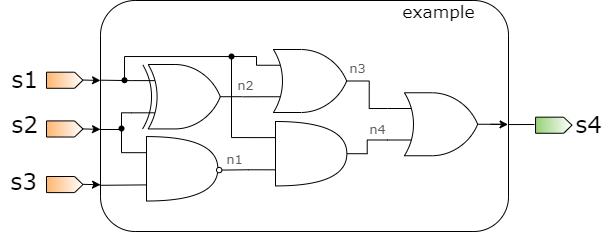

The diagram above was exported from draw.io. Its source (the exported page's mxGraphModel, read from the mxfile embedded in the PNG):
<mxGraphModel dx="868" dy="488" grid="1" gridSize="1" guides="1" tooltips="1" connect="1" arrows="1" fold="1" page="1" pageScale="1" pageWidth="827" pageHeight="1169" math="0" shadow="0">
  <root>
    <mxCell id="0" />
    <mxCell id="1" parent="0" />
    <mxCell id="JxvF9zJYLiF6L7yYVubZ-21" value="" style="rounded=1;whiteSpace=wrap;html=1;fillColor=none;" vertex="1" parent="1">
      <mxGeometry x="167" y="309" width="408" height="231" as="geometry" />
    </mxCell>
    <mxCell id="o74RWCxB07ht1tEeKuL3-33" value="&lt;font face=&quot;Verdana&quot; style=&quot;font-size: 23px;&quot;&gt;s1&lt;/font&gt;" style="text;html=1;align=center;verticalAlign=middle;resizable=0;points=[];autosize=1;strokeColor=none;fillColor=none;fontSize=23;" parent="1" vertex="1">
      <mxGeometry x="67.94999999999982" y="368.2335274542429" width="46" height="41" as="geometry" />
    </mxCell>
    <mxCell id="o74RWCxB07ht1tEeKuL3-34" value="&lt;font face=&quot;Verdana&quot; style=&quot;font-size: 23px;&quot;&gt;s2&lt;/font&gt;" style="text;html=1;align=center;verticalAlign=middle;resizable=0;points=[];autosize=1;strokeColor=none;fillColor=none;fontSize=23;" parent="1" vertex="1">
      <mxGeometry x="67.94999999999982" y="413.9971880199659" width="46" height="41" as="geometry" />
    </mxCell>
    <mxCell id="o74RWCxB07ht1tEeKuL3-35" value="" style="endArrow=none;html=1;rounded=0;fontFamily=Verdana;exitX=1.001;exitY=0.537;exitDx=0;exitDy=0;exitPerimeter=0;" parent="1" source="JxvF9zJYLiF6L7yYVubZ-21" edge="1">
      <mxGeometry width="50" height="50" relative="1" as="geometry">
        <mxPoint x="570" y="431" as="sourcePoint" />
        <mxPoint x="601" y="433" as="targetPoint" />
      </mxGeometry>
    </mxCell>
    <mxCell id="o74RWCxB07ht1tEeKuL3-37" value="&lt;font style=&quot;font-size: 17px;&quot;&gt;example&lt;/font&gt;" style="edgeLabel;html=1;align=center;verticalAlign=middle;resizable=0;points=[];fontSize=7;fontFamily=Verdana;" parent="1" vertex="1" connectable="0">
      <mxGeometry x="516.9975313807529" y="302.9999999999998" as="geometry">
        <mxPoint x="-12" y="18" as="offset" />
      </mxGeometry>
    </mxCell>
    <mxCell id="o74RWCxB07ht1tEeKuL3-38" value="&lt;font face=&quot;Verdana&quot; style=&quot;font-size: 23px;&quot;&gt;s3&lt;/font&gt;" style="text;html=1;align=center;verticalAlign=middle;resizable=0;points=[];autosize=1;strokeColor=none;fillColor=none;fontSize=23;" parent="1" vertex="1">
      <mxGeometry x="67" y="470.4063560732111" width="46" height="41" as="geometry" />
    </mxCell>
    <mxCell id="o74RWCxB07ht1tEeKuL3-40" value="" style="endArrow=none;html=1;rounded=0;fontSize=23;exitX=1;exitY=0.5;exitDx=0;exitDy=0;entryX=0;entryY=0.75;entryDx=0;entryDy=0;edgeStyle=orthogonalEdgeStyle;endFill=0;entryPerimeter=0;" parent="1" edge="1" target="JxvF9zJYLiF6L7yYVubZ-5">
      <mxGeometry width="50" height="50" relative="1" as="geometry">
        <mxPoint x="309.31280334728035" y="405.3221131447576" as="sourcePoint" />
        <mxPoint x="343.9499999999989" y="405.3089351081521" as="targetPoint" />
      </mxGeometry>
    </mxCell>
    <mxCell id="o74RWCxB07ht1tEeKuL3-51" style="edgeStyle=orthogonalEdgeStyle;rounded=0;orthogonalLoop=1;jettySize=auto;html=1;exitX=0;exitY=0.25;exitDx=0;exitDy=0;exitPerimeter=0;entryX=1;entryY=0.5;entryDx=0;entryDy=0;fontSize=23;startArrow=none;startFill=0;endArrow=none;endFill=0;entryPerimeter=0;" parent="1" source="o74RWCxB07ht1tEeKuL3-55" edge="1" target="JxvF9zJYLiF6L7yYVubZ-5">
      <mxGeometry relative="1" as="geometry">
        <mxPoint x="441.9499999999998" y="417.23500831946694" as="sourcePoint" />
        <mxPoint x="415.3098326359823" y="419.402113144758" as="targetPoint" />
      </mxGeometry>
    </mxCell>
    <mxCell id="o74RWCxB07ht1tEeKuL3-53" value="&lt;font style=&quot;font-size: 23px;&quot;&gt;s4&lt;/font&gt;" style="text;html=1;align=center;verticalAlign=middle;resizable=0;points=[];autosize=1;strokeColor=none;fillColor=none;fontFamily=Verdana;" parent="1" vertex="1">
      <mxGeometry x="631.9999999999998" y="412.2550083194669" width="46" height="41" as="geometry" />
    </mxCell>
    <mxCell id="o74RWCxB07ht1tEeKuL3-55" value="" style="verticalLabelPosition=bottom;shadow=0;dashed=0;align=center;html=1;verticalAlign=top;shape=mxgraph.electrical.logic_gates.logic_gate;operation=or;" parent="1" vertex="1">
      <mxGeometry x="454" y="401.26000000000005" width="112.72" height="63" as="geometry" />
    </mxCell>
    <mxCell id="JxvF9zJYLiF6L7yYVubZ-23" style="edgeStyle=none;rounded=0;orthogonalLoop=1;jettySize=auto;html=1;exitX=0;exitY=0.75;exitDx=0;exitDy=0;exitPerimeter=0;endArrow=none;endFill=0;entryX=-0.002;entryY=0.8;entryDx=0;entryDy=0;entryPerimeter=0;" edge="1" parent="1" source="o74RWCxB07ht1tEeKuL3-62" target="JxvF9zJYLiF6L7yYVubZ-21">
      <mxGeometry relative="1" as="geometry" />
    </mxCell>
    <mxCell id="o74RWCxB07ht1tEeKuL3-62" value="" style="shape=or;whiteSpace=wrap;html=1;" parent="1" vertex="1">
      <mxGeometry x="213" y="445.08" width="71.35983263598328" height="64.42595673876872" as="geometry" />
    </mxCell>
    <mxCell id="o74RWCxB07ht1tEeKuL3-63" value="" style="endArrow=none;html=1;rounded=0;entryX=0;entryY=0.25;entryDx=0;entryDy=0;entryPerimeter=0;edgeStyle=orthogonalEdgeStyle;startArrow=none;" parent="1" source="o74RWCxB07ht1tEeKuL3-65" target="o74RWCxB07ht1tEeKuL3-62" edge="1">
      <mxGeometry width="50" height="50" relative="1" as="geometry">
        <mxPoint x="188" y="436.6399999999999" as="sourcePoint" />
        <mxPoint x="195.48117154811825" y="455.8574376039928" as="targetPoint" />
        <Array as="points">
          <mxPoint x="188" y="461.6399999999999" />
        </Array>
      </mxGeometry>
    </mxCell>
    <mxCell id="o74RWCxB07ht1tEeKuL3-64" value="" style="endArrow=none;html=1;rounded=0;entryDx=0;entryDy=0;entryPerimeter=0;edgeStyle=orthogonalEdgeStyle;" parent="1" target="o74RWCxB07ht1tEeKuL3-65" edge="1">
      <mxGeometry width="50" height="50" relative="1" as="geometry">
        <mxPoint x="188.0000000000009" y="436.6399999999994" as="sourcePoint" />
        <mxPoint x="205" y="461.8764891846922" as="targetPoint" />
        <Array as="points" />
      </mxGeometry>
    </mxCell>
    <mxCell id="o74RWCxB07ht1tEeKuL3-65" value="" style="shape=waypoint;sketch=0;size=6;pointerEvents=1;points=[];fillColor=none;resizable=0;rotatable=0;perimeter=centerPerimeter;snapToPoint=1;fontSize=18;" parent="1" vertex="1">
      <mxGeometry x="178" y="427.02" width="20" height="20" as="geometry" />
    </mxCell>
    <mxCell id="o74RWCxB07ht1tEeKuL3-67" value="" style="edgeStyle=none;rounded=0;orthogonalLoop=1;jettySize=auto;html=1;exitX=1;exitY=0.5;exitDx=0;exitDy=0;exitPerimeter=0;entryX=0.449;entryY=0.611;entryDx=0;entryDy=0;entryPerimeter=0;fontSize=18;startArrow=none;startFill=0;endArrow=none;endFill=0;" parent="1" source="o74RWCxB07ht1tEeKuL3-62" target="o74RWCxB07ht1tEeKuL3-68" edge="1">
      <mxGeometry relative="1" as="geometry">
        <mxPoint x="276.35983263598337" y="477.98297836938445" as="sourcePoint" />
        <mxPoint x="317.0033472803334" y="478.5710815307816" as="targetPoint" />
      </mxGeometry>
    </mxCell>
    <mxCell id="o74RWCxB07ht1tEeKuL3-68" value="" style="ellipse;whiteSpace=wrap;html=1;aspect=fixed;" parent="1" vertex="1">
      <mxGeometry x="282.99999999999966" y="475.87999999999977" width="5.390250683057417" height="5.390250683057417" as="geometry" />
    </mxCell>
    <mxCell id="o74RWCxB07ht1tEeKuL3-71" value="" style="group;fillColor=#FFFFFF;gradientColor=#97D077;gradientDirection=west;" parent="1" vertex="1" connectable="0">
      <mxGeometry x="602.05" y="425.65999999999985" width="36.47280334728034" height="16.10648918469218" as="geometry" />
    </mxCell>
    <mxCell id="o74RWCxB07ht1tEeKuL3-72" value="" style="endArrow=none;html=1;rounded=0;" parent="o74RWCxB07ht1tEeKuL3-71" edge="1">
      <mxGeometry width="50" height="50" relative="1" as="geometry">
        <mxPoint y="16.10648918469218" as="sourcePoint" />
        <mxPoint x="28.05600257483104" y="16.10648918469218" as="targetPoint" />
      </mxGeometry>
    </mxCell>
    <mxCell id="o74RWCxB07ht1tEeKuL3-73" value="" style="endArrow=none;html=1;rounded=0;" parent="o74RWCxB07ht1tEeKuL3-71" edge="1">
      <mxGeometry width="50" height="50" relative="1" as="geometry">
        <mxPoint as="sourcePoint" />
        <mxPoint x="28.05600257483104" as="targetPoint" />
      </mxGeometry>
    </mxCell>
    <mxCell id="o74RWCxB07ht1tEeKuL3-74" value="" style="endArrow=none;html=1;rounded=0;" parent="o74RWCxB07ht1tEeKuL3-71" edge="1">
      <mxGeometry width="50" height="50" relative="1" as="geometry">
        <mxPoint y="16.10648918469218" as="sourcePoint" />
        <mxPoint as="targetPoint" />
      </mxGeometry>
    </mxCell>
    <mxCell id="o74RWCxB07ht1tEeKuL3-75" value="" style="endArrow=none;html=1;rounded=0;" parent="o74RWCxB07ht1tEeKuL3-71" edge="1">
      <mxGeometry width="50" height="50" relative="1" as="geometry">
        <mxPoint x="28.05600257483104" as="sourcePoint" />
        <mxPoint x="36.47280334728035" y="8.05324459234609" as="targetPoint" />
      </mxGeometry>
    </mxCell>
    <mxCell id="o74RWCxB07ht1tEeKuL3-76" value="" style="endArrow=none;html=1;rounded=0;" parent="o74RWCxB07ht1tEeKuL3-71" edge="1">
      <mxGeometry width="50" height="50" relative="1" as="geometry">
        <mxPoint x="28.05600257483104" y="16.10648918469218" as="sourcePoint" />
        <mxPoint x="36.47280334728035" y="8.05324459234609" as="targetPoint" />
      </mxGeometry>
    </mxCell>
    <mxCell id="o74RWCxB07ht1tEeKuL3-83" value="" style="group;fillColor=#FFFFFF;strokeColor=none;gradientColor=#FFB570;gradientDirection=west;" parent="1" vertex="1" connectable="0">
      <mxGeometry x="113" y="429.4099999999998" width="36.47280334728034" height="16.10648918469218" as="geometry" />
    </mxCell>
    <mxCell id="o74RWCxB07ht1tEeKuL3-84" value="" style="endArrow=none;html=1;rounded=0;" parent="o74RWCxB07ht1tEeKuL3-83" edge="1">
      <mxGeometry width="50" height="50" relative="1" as="geometry">
        <mxPoint y="16.10648918469218" as="sourcePoint" />
        <mxPoint x="28.05600257483104" y="16.10648918469218" as="targetPoint" />
      </mxGeometry>
    </mxCell>
    <mxCell id="o74RWCxB07ht1tEeKuL3-85" value="" style="endArrow=none;html=1;rounded=0;" parent="o74RWCxB07ht1tEeKuL3-83" edge="1">
      <mxGeometry width="50" height="50" relative="1" as="geometry">
        <mxPoint as="sourcePoint" />
        <mxPoint x="28.05600257483104" as="targetPoint" />
      </mxGeometry>
    </mxCell>
    <mxCell id="o74RWCxB07ht1tEeKuL3-86" value="" style="endArrow=none;html=1;rounded=0;" parent="o74RWCxB07ht1tEeKuL3-83" edge="1">
      <mxGeometry width="50" height="50" relative="1" as="geometry">
        <mxPoint y="16.10648918469218" as="sourcePoint" />
        <mxPoint as="targetPoint" />
      </mxGeometry>
    </mxCell>
    <mxCell id="o74RWCxB07ht1tEeKuL3-87" value="" style="endArrow=none;html=1;rounded=0;" parent="o74RWCxB07ht1tEeKuL3-83" edge="1">
      <mxGeometry width="50" height="50" relative="1" as="geometry">
        <mxPoint x="28.05600257483104" as="sourcePoint" />
        <mxPoint x="36.47280334728035" y="8.05324459234609" as="targetPoint" />
      </mxGeometry>
    </mxCell>
    <mxCell id="o74RWCxB07ht1tEeKuL3-88" value="" style="endArrow=none;html=1;rounded=0;" parent="o74RWCxB07ht1tEeKuL3-83" edge="1">
      <mxGeometry width="50" height="50" relative="1" as="geometry">
        <mxPoint x="28.05600257483104" y="16.10648918469218" as="sourcePoint" />
        <mxPoint x="36.47280334728035" y="8.05324459234609" as="targetPoint" />
      </mxGeometry>
    </mxCell>
    <mxCell id="o74RWCxB07ht1tEeKuL3-89" value="" style="group;fillColor=#FFFFFF;strokeColor=none;gradientColor=#FFB570;gradientDirection=west;" parent="1" vertex="1" connectable="0">
      <mxGeometry x="113" y="484.99999999999983" width="36.47280334728034" height="16.10648918469218" as="geometry" />
    </mxCell>
    <mxCell id="o74RWCxB07ht1tEeKuL3-90" value="" style="endArrow=none;html=1;rounded=0;" parent="o74RWCxB07ht1tEeKuL3-89" edge="1">
      <mxGeometry width="50" height="50" relative="1" as="geometry">
        <mxPoint y="16.10648918469218" as="sourcePoint" />
        <mxPoint x="28.05600257483104" y="16.10648918469218" as="targetPoint" />
      </mxGeometry>
    </mxCell>
    <mxCell id="o74RWCxB07ht1tEeKuL3-91" value="" style="endArrow=none;html=1;rounded=0;" parent="o74RWCxB07ht1tEeKuL3-89" edge="1">
      <mxGeometry width="50" height="50" relative="1" as="geometry">
        <mxPoint as="sourcePoint" />
        <mxPoint x="28.05600257483104" as="targetPoint" />
      </mxGeometry>
    </mxCell>
    <mxCell id="o74RWCxB07ht1tEeKuL3-92" value="" style="endArrow=none;html=1;rounded=0;" parent="o74RWCxB07ht1tEeKuL3-89" edge="1">
      <mxGeometry width="50" height="50" relative="1" as="geometry">
        <mxPoint y="16.10648918469218" as="sourcePoint" />
        <mxPoint as="targetPoint" />
      </mxGeometry>
    </mxCell>
    <mxCell id="o74RWCxB07ht1tEeKuL3-93" value="" style="endArrow=none;html=1;rounded=0;" parent="o74RWCxB07ht1tEeKuL3-89" edge="1">
      <mxGeometry width="50" height="50" relative="1" as="geometry">
        <mxPoint x="28.05600257483104" as="sourcePoint" />
        <mxPoint x="36.47280334728035" y="8.05324459234609" as="targetPoint" />
      </mxGeometry>
    </mxCell>
    <mxCell id="o74RWCxB07ht1tEeKuL3-94" value="" style="endArrow=none;html=1;rounded=0;" parent="o74RWCxB07ht1tEeKuL3-89" edge="1">
      <mxGeometry width="50" height="50" relative="1" as="geometry">
        <mxPoint x="28.05600257483104" y="16.10648918469218" as="sourcePoint" />
        <mxPoint x="36.47280334728035" y="8.05324459234609" as="targetPoint" />
      </mxGeometry>
    </mxCell>
    <mxCell id="o74RWCxB07ht1tEeKuL3-105" value="&lt;font color=&quot;#5c5c5c&quot; style=&quot;font-size: 13px;&quot;&gt;n1&lt;/font&gt;" style="edgeLabel;html=1;align=center;verticalAlign=middle;resizable=0;points=[];fontSize=7;fontFamily=Verdana;" parent="1" vertex="1" connectable="0">
      <mxGeometry x="298" y="464.1399999999999" as="geometry">
        <mxPoint x="3" y="4" as="offset" />
      </mxGeometry>
    </mxCell>
    <mxCell id="JxvF9zJYLiF6L7yYVubZ-4" style="edgeStyle=orthogonalEdgeStyle;rounded=0;orthogonalLoop=1;jettySize=auto;html=1;exitX=0;exitY=0.75;exitDx=0;exitDy=0;exitPerimeter=0;endArrow=none;endFill=0;" edge="1" parent="1" source="JxvF9zJYLiF6L7yYVubZ-1" target="o74RWCxB07ht1tEeKuL3-65">
      <mxGeometry relative="1" as="geometry" />
    </mxCell>
    <mxCell id="JxvF9zJYLiF6L7yYVubZ-1" value="" style="verticalLabelPosition=bottom;shadow=0;dashed=0;align=center;html=1;verticalAlign=top;shape=mxgraph.electrical.logic_gates.logic_gate;operation=xor;" vertex="1" parent="1">
      <mxGeometry x="198" y="373" width="111.00418410041843" height="64.42595673876872" as="geometry" />
    </mxCell>
    <mxCell id="o74RWCxB07ht1tEeKuL3-77" value="" style="group;fillColor=#FFFFFF;strokeColor=none;gradientColor=#FFB570;gradientDirection=west;" parent="1" vertex="1" connectable="0">
      <mxGeometry x="113" y="380.6799999999999" width="36.47280334728034" height="16.10648918469218" as="geometry" />
    </mxCell>
    <mxCell id="o74RWCxB07ht1tEeKuL3-78" value="" style="endArrow=none;html=1;rounded=0;" parent="o74RWCxB07ht1tEeKuL3-77" edge="1">
      <mxGeometry width="50" height="50" relative="1" as="geometry">
        <mxPoint y="16.10648918469218" as="sourcePoint" />
        <mxPoint x="28.05600257483104" y="16.10648918469218" as="targetPoint" />
      </mxGeometry>
    </mxCell>
    <mxCell id="o74RWCxB07ht1tEeKuL3-79" value="" style="endArrow=none;html=1;rounded=0;" parent="o74RWCxB07ht1tEeKuL3-77" edge="1">
      <mxGeometry width="50" height="50" relative="1" as="geometry">
        <mxPoint as="sourcePoint" />
        <mxPoint x="28.05600257483104" as="targetPoint" />
      </mxGeometry>
    </mxCell>
    <mxCell id="o74RWCxB07ht1tEeKuL3-80" value="" style="endArrow=none;html=1;rounded=0;" parent="o74RWCxB07ht1tEeKuL3-77" edge="1">
      <mxGeometry width="50" height="50" relative="1" as="geometry">
        <mxPoint y="16.10648918469218" as="sourcePoint" />
        <mxPoint as="targetPoint" />
      </mxGeometry>
    </mxCell>
    <mxCell id="o74RWCxB07ht1tEeKuL3-81" value="" style="endArrow=none;html=1;rounded=0;" parent="o74RWCxB07ht1tEeKuL3-77" edge="1">
      <mxGeometry width="50" height="50" relative="1" as="geometry">
        <mxPoint x="28.05600257483104" as="sourcePoint" />
        <mxPoint x="36.47280334728035" y="8.05324459234609" as="targetPoint" />
      </mxGeometry>
    </mxCell>
    <mxCell id="o74RWCxB07ht1tEeKuL3-82" value="" style="endArrow=none;html=1;rounded=0;" parent="o74RWCxB07ht1tEeKuL3-77" edge="1">
      <mxGeometry width="50" height="50" relative="1" as="geometry">
        <mxPoint x="28.05600257483104" y="16.10648918469218" as="sourcePoint" />
        <mxPoint x="36.47280334728035" y="8.05324459234609" as="targetPoint" />
      </mxGeometry>
    </mxCell>
    <mxCell id="JxvF9zJYLiF6L7yYVubZ-10" style="edgeStyle=orthogonalEdgeStyle;rounded=0;orthogonalLoop=1;jettySize=auto;html=1;exitX=0;exitY=0.25;exitDx=0;exitDy=0;exitPerimeter=0;endArrow=none;endFill=0;" edge="1" parent="1" source="JxvF9zJYLiF6L7yYVubZ-5" target="JxvF9zJYLiF6L7yYVubZ-8">
      <mxGeometry relative="1" as="geometry">
        <Array as="points">
          <mxPoint x="323" y="365" />
          <mxPoint x="191" y="365" />
        </Array>
      </mxGeometry>
    </mxCell>
    <mxCell id="JxvF9zJYLiF6L7yYVubZ-5" value="" style="verticalLabelPosition=bottom;shadow=0;dashed=0;align=center;html=1;verticalAlign=top;shape=mxgraph.electrical.logic_gates.logic_gate;operation=or;" vertex="1" parent="1">
      <mxGeometry x="323" y="358" width="112.72" height="63" as="geometry" />
    </mxCell>
    <mxCell id="JxvF9zJYLiF6L7yYVubZ-8" value="" style="shape=waypoint;sketch=0;size=6;pointerEvents=1;points=[];fillColor=none;resizable=0;rotatable=0;perimeter=centerPerimeter;snapToPoint=1;" vertex="1" parent="1">
      <mxGeometry x="181" y="378.73" width="20" height="20" as="geometry" />
    </mxCell>
    <mxCell id="JxvF9zJYLiF6L7yYVubZ-13" style="edgeStyle=orthogonalEdgeStyle;rounded=0;orthogonalLoop=1;jettySize=auto;html=1;exitX=0;exitY=0.75;exitDx=0;exitDy=0;exitPerimeter=0;entryX=1;entryY=0.5;entryDx=0;entryDy=0;endArrow=none;endFill=0;" edge="1" parent="1" source="JxvF9zJYLiF6L7yYVubZ-11" target="o74RWCxB07ht1tEeKuL3-68">
      <mxGeometry relative="1" as="geometry" />
    </mxCell>
    <mxCell id="JxvF9zJYLiF6L7yYVubZ-15" style="edgeStyle=orthogonalEdgeStyle;rounded=0;orthogonalLoop=1;jettySize=auto;html=1;exitX=0;exitY=0.25;exitDx=0;exitDy=0;exitPerimeter=0;endArrow=none;endFill=0;" edge="1" parent="1" source="JxvF9zJYLiF6L7yYVubZ-11" target="JxvF9zJYLiF6L7yYVubZ-14">
      <mxGeometry relative="1" as="geometry" />
    </mxCell>
    <mxCell id="JxvF9zJYLiF6L7yYVubZ-16" style="edgeStyle=orthogonalEdgeStyle;rounded=0;orthogonalLoop=1;jettySize=auto;html=1;exitX=1;exitY=0.5;exitDx=0;exitDy=0;exitPerimeter=0;entryX=0;entryY=0.75;entryDx=0;entryDy=0;entryPerimeter=0;endArrow=none;endFill=0;" edge="1" parent="1" source="JxvF9zJYLiF6L7yYVubZ-11" target="o74RWCxB07ht1tEeKuL3-55">
      <mxGeometry relative="1" as="geometry" />
    </mxCell>
    <mxCell id="JxvF9zJYLiF6L7yYVubZ-11" value="" style="shape=or;whiteSpace=wrap;html=1;" vertex="1" parent="1">
      <mxGeometry x="342" y="430" width="71.35983263598328" height="64.42595673876872" as="geometry" />
    </mxCell>
    <mxCell id="JxvF9zJYLiF6L7yYVubZ-14" value="" style="shape=waypoint;sketch=0;size=6;pointerEvents=1;points=[];fillColor=none;resizable=0;rotatable=0;perimeter=centerPerimeter;snapToPoint=1;" vertex="1" parent="1">
      <mxGeometry x="288" y="355" width="20" height="20" as="geometry" />
    </mxCell>
    <mxCell id="JxvF9zJYLiF6L7yYVubZ-18" value="&lt;font color=&quot;#5c5c5c&quot; style=&quot;font-size: 13px;&quot;&gt;n2&lt;/font&gt;" style="edgeLabel;html=1;align=center;verticalAlign=middle;resizable=0;points=[];fontSize=7;fontFamily=Verdana;" vertex="1" connectable="0" parent="1">
      <mxGeometry x="319" y="401.26" as="geometry">
        <mxPoint x="-7" y="-8" as="offset" />
      </mxGeometry>
    </mxCell>
    <mxCell id="JxvF9zJYLiF6L7yYVubZ-19" value="&lt;font color=&quot;#5c5c5c&quot; style=&quot;font-size: 13px;&quot;&gt;n3&lt;/font&gt;" style="edgeLabel;html=1;align=center;verticalAlign=middle;resizable=0;points=[];fontSize=7;fontFamily=Verdana;" vertex="1" connectable="0" parent="1">
      <mxGeometry x="421" y="373" as="geometry">
        <mxPoint x="3" y="4" as="offset" />
      </mxGeometry>
    </mxCell>
    <mxCell id="JxvF9zJYLiF6L7yYVubZ-20" value="&lt;font color=&quot;#5c5c5c&quot; style=&quot;font-size: 13px;&quot;&gt;n4&lt;/font&gt;" style="edgeLabel;html=1;align=center;verticalAlign=middle;resizable=0;points=[];fontSize=7;fontFamily=Verdana;" vertex="1" connectable="0" parent="1">
      <mxGeometry x="441" y="434.06" as="geometry">
        <mxPoint x="3" y="4" as="offset" />
      </mxGeometry>
    </mxCell>
    <mxCell id="JxvF9zJYLiF6L7yYVubZ-26" value="" style="endArrow=none;html=1;rounded=0;entryX=0;entryY=0.25;entryDx=0;entryDy=0;entryPerimeter=0;exitX=0.001;exitY=0.345;exitDx=0;exitDy=0;exitPerimeter=0;" edge="1" parent="1" source="JxvF9zJYLiF6L7yYVubZ-21" target="JxvF9zJYLiF6L7yYVubZ-1">
      <mxGeometry width="50" height="50" relative="1" as="geometry">
        <mxPoint x="146" y="445" as="sourcePoint" />
        <mxPoint x="196" y="395" as="targetPoint" />
      </mxGeometry>
    </mxCell>
    <mxCell id="JxvF9zJYLiF6L7yYVubZ-27" value="" style="endArrow=classic;html=1;rounded=0;exitX=0.001;exitY=0.345;exitDx=0;exitDy=0;exitPerimeter=0;endFill=1;" edge="1" parent="1">
      <mxGeometry width="50" height="50" relative="1" as="geometry">
        <mxPoint x="149.47" y="388.53" as="sourcePoint" />
        <mxPoint x="167" y="389" as="targetPoint" />
      </mxGeometry>
    </mxCell>
    <mxCell id="JxvF9zJYLiF6L7yYVubZ-28" value="" style="endArrow=classic;html=1;rounded=0;exitX=0.001;exitY=0.345;exitDx=0;exitDy=0;exitPerimeter=0;endFill=1;" edge="1" parent="1">
      <mxGeometry width="50" height="50" relative="1" as="geometry">
        <mxPoint x="149.47" y="437.43" as="sourcePoint" />
        <mxPoint x="166.99999999999997" y="437.90000000000003" as="targetPoint" />
      </mxGeometry>
    </mxCell>
    <mxCell id="JxvF9zJYLiF6L7yYVubZ-29" value="" style="endArrow=classic;html=1;rounded=0;exitX=0.001;exitY=0.345;exitDx=0;exitDy=0;exitPerimeter=0;endFill=1;" edge="1" parent="1">
      <mxGeometry width="50" height="50" relative="1" as="geometry">
        <mxPoint x="149.47" y="492.82" as="sourcePoint" />
        <mxPoint x="166.99999999999997" y="493.29" as="targetPoint" />
      </mxGeometry>
    </mxCell>
    <mxCell id="JxvF9zJYLiF6L7yYVubZ-30" value="" style="endArrow=none;html=1;rounded=0;exitX=0.001;exitY=0.345;exitDx=0;exitDy=0;exitPerimeter=0;" edge="1" parent="1">
      <mxGeometry width="50" height="50" relative="1" as="geometry">
        <mxPoint x="166" y="438" as="sourcePoint" />
        <mxPoint x="188" y="438" as="targetPoint" />
      </mxGeometry>
    </mxCell>
    <mxCell id="JxvF9zJYLiF6L7yYVubZ-31" value="" style="endArrow=classic;html=1;rounded=0;exitX=0.913;exitY=0.501;exitDx=0;exitDy=0;exitPerimeter=0;endFill=1;" edge="1" parent="1" source="o74RWCxB07ht1tEeKuL3-55">
      <mxGeometry width="50" height="50" relative="1" as="geometry">
        <mxPoint x="557" y="432.47" as="sourcePoint" />
        <mxPoint x="574.53" y="432.94000000000005" as="targetPoint" />
      </mxGeometry>
    </mxCell>
  </root>
</mxGraphModel>